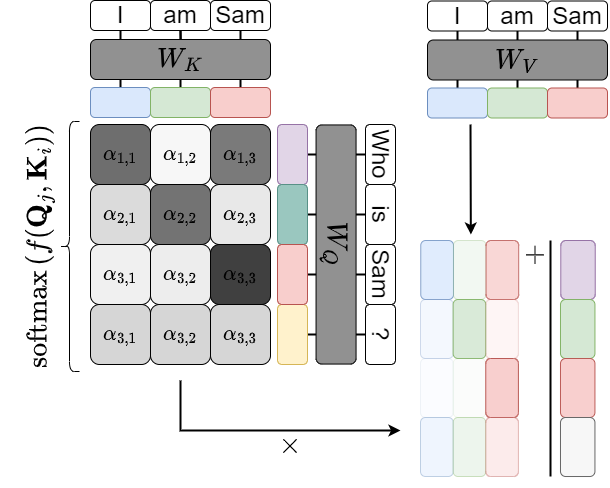

The diagram above was exported from draw.io. Its source (the exported page's mxGraphModel, read from the mxfile embedded in the PNG):
<mxGraphModel dx="1034" dy="620" grid="1" gridSize="10" guides="1" tooltips="1" connect="1" arrows="1" fold="1" page="1" pageScale="1" pageWidth="610" pageHeight="488" math="1" shadow="0">
  <root>
    <mxCell id="0" />
    <mxCell id="1" parent="0" />
    <mxCell id="DtO0gN0qWh3OVWH4YrQY-126" style="edgeStyle=elbowEdgeStyle;rounded=0;orthogonalLoop=1;jettySize=auto;html=1;exitX=0.5;exitY=0;exitDx=0;exitDy=0;entryX=0.5;entryY=1;entryDx=0;entryDy=0;strokeWidth=2;fontSize=24;fontColor=#000000;endArrow=none;endFill=0;" edge="1" parent="1" source="DtO0gN0qWh3OVWH4YrQY-95" target="DtO0gN0qWh3OVWH4YrQY-91">
      <mxGeometry relative="1" as="geometry" />
    </mxCell>
    <mxCell id="DtO0gN0qWh3OVWH4YrQY-127" style="edgeStyle=elbowEdgeStyle;rounded=0;orthogonalLoop=1;jettySize=auto;html=1;exitX=0.5;exitY=0;exitDx=0;exitDy=0;entryX=0.5;entryY=1;entryDx=0;entryDy=0;strokeWidth=2;fontSize=24;fontColor=#000000;endArrow=none;endFill=0;" edge="1" parent="1" source="DtO0gN0qWh3OVWH4YrQY-96" target="DtO0gN0qWh3OVWH4YrQY-92">
      <mxGeometry relative="1" as="geometry" />
    </mxCell>
    <mxCell id="DtO0gN0qWh3OVWH4YrQY-34" style="edgeStyle=orthogonalEdgeStyle;rounded=0;orthogonalLoop=1;jettySize=auto;html=1;exitX=0.5;exitY=1;exitDx=0;exitDy=0;entryX=0.5;entryY=0;entryDx=0;entryDy=0;strokeWidth=2;fontSize=24;fontColor=#000000;endArrow=none;endFill=0;" edge="1" parent="1" source="DtO0gN0qWh3OVWH4YrQY-2" target="DtO0gN0qWh3OVWH4YrQY-8">
      <mxGeometry relative="1" as="geometry" />
    </mxCell>
    <mxCell id="DtO0gN0qWh3OVWH4YrQY-2" value="&lt;font style=&quot;font-size: 24px;&quot;&gt;I&lt;/font&gt;" style="rounded=1;whiteSpace=wrap;html=1;strokeWidth=1;fontSize=18;" vertex="1" parent="1">
      <mxGeometry x="90" width="60" height="30" as="geometry" />
    </mxCell>
    <mxCell id="DtO0gN0qWh3OVWH4YrQY-33" style="edgeStyle=orthogonalEdgeStyle;rounded=0;orthogonalLoop=1;jettySize=auto;html=1;exitX=0.5;exitY=1;exitDx=0;exitDy=0;entryX=0.5;entryY=0;entryDx=0;entryDy=0;strokeWidth=2;fontSize=24;fontColor=#000000;endArrow=none;endFill=0;startArrow=none;" edge="1" parent="1" source="DtO0gN0qWh3OVWH4YrQY-3" target="DtO0gN0qWh3OVWH4YrQY-9">
      <mxGeometry relative="1" as="geometry" />
    </mxCell>
    <mxCell id="DtO0gN0qWh3OVWH4YrQY-3" value="&lt;font style=&quot;font-size: 24px;&quot;&gt;am&lt;/font&gt;" style="rounded=1;whiteSpace=wrap;html=1;strokeWidth=1;fontSize=18;" vertex="1" parent="1">
      <mxGeometry x="150" width="60" height="30" as="geometry" />
    </mxCell>
    <mxCell id="DtO0gN0qWh3OVWH4YrQY-4" value="&lt;font style=&quot;font-size: 24px;&quot;&gt;Sam&lt;/font&gt;" style="rounded=1;whiteSpace=wrap;html=1;strokeWidth=1;fontSize=18;" vertex="1" parent="1">
      <mxGeometry x="210" width="60" height="30" as="geometry" />
    </mxCell>
    <mxCell id="DtO0gN0qWh3OVWH4YrQY-32" style="edgeStyle=orthogonalEdgeStyle;rounded=0;orthogonalLoop=1;jettySize=auto;html=1;exitX=0.5;exitY=0;exitDx=0;exitDy=0;entryX=0.5;entryY=1;entryDx=0;entryDy=0;strokeWidth=2;fontSize=24;fontColor=#000000;endArrow=none;endFill=0;" edge="1" parent="1" source="DtO0gN0qWh3OVWH4YrQY-10" target="DtO0gN0qWh3OVWH4YrQY-4">
      <mxGeometry relative="1" as="geometry" />
    </mxCell>
    <mxCell id="DtO0gN0qWh3OVWH4YrQY-37" value="" style="edgeStyle=orthogonalEdgeStyle;rounded=0;orthogonalLoop=1;jettySize=auto;html=1;exitX=0.5;exitY=1;exitDx=0;exitDy=0;entryX=0.5;entryY=0;entryDx=0;entryDy=0;strokeWidth=2;fontSize=24;fontColor=#000000;endArrow=none;endFill=0;" edge="1" parent="1" source="DtO0gN0qWh3OVWH4YrQY-3">
      <mxGeometry relative="1" as="geometry">
        <mxPoint x="180" y="30" as="sourcePoint" />
        <mxPoint x="180.5000000000001" y="50.00000000000006" as="targetPoint" />
      </mxGeometry>
    </mxCell>
    <mxCell id="DtO0gN0qWh3OVWH4YrQY-36" value="$$W_{K}$$" style="rounded=1;whiteSpace=wrap;html=1;strokeWidth=1;fontSize=24;fontColor=#000000;fillColor=#919191;" vertex="1" parent="1">
      <mxGeometry x="90" y="39" width="180" height="40" as="geometry" />
    </mxCell>
    <mxCell id="DtO0gN0qWh3OVWH4YrQY-8" value="" style="rounded=1;whiteSpace=wrap;html=1;strokeWidth=1;fontSize=18;fillColor=#dae8fc;strokeColor=#6c8ebf;" vertex="1" parent="1">
      <mxGeometry x="90" y="87" width="60" height="30" as="geometry" />
    </mxCell>
    <mxCell id="DtO0gN0qWh3OVWH4YrQY-9" value="" style="rounded=1;whiteSpace=wrap;html=1;strokeWidth=1;fontSize=18;fillColor=#d5e8d4;strokeColor=#82b366;" vertex="1" parent="1">
      <mxGeometry x="150" y="87" width="60" height="30" as="geometry" />
    </mxCell>
    <mxCell id="DtO0gN0qWh3OVWH4YrQY-10" value="" style="rounded=1;whiteSpace=wrap;html=1;strokeWidth=1;fontSize=18;fillColor=#f8cecc;strokeColor=#b85450;" vertex="1" parent="1">
      <mxGeometry x="210" y="87" width="60" height="30" as="geometry" />
    </mxCell>
    <mxCell id="DtO0gN0qWh3OVWH4YrQY-89" style="edgeStyle=elbowEdgeStyle;rounded=0;orthogonalLoop=1;jettySize=auto;html=1;exitX=0.5;exitY=0;exitDx=0;exitDy=0;entryX=0.5;entryY=1;entryDx=0;entryDy=0;strokeWidth=2;fontSize=24;fontColor=#000000;endArrow=none;endFill=0;" edge="1" parent="1" source="DtO0gN0qWh3OVWH4YrQY-41" target="DtO0gN0qWh3OVWH4YrQY-84">
      <mxGeometry relative="1" as="geometry" />
    </mxCell>
    <mxCell id="DtO0gN0qWh3OVWH4YrQY-42" value="$$\alpha_{3,1}$$" style="rounded=1;whiteSpace=wrap;html=1;strokeWidth=1;fontSize=18;fillColor=#D6D6D6;" vertex="1" parent="1">
      <mxGeometry x="90" y="304" width="60" height="60" as="geometry" />
    </mxCell>
    <mxCell id="DtO0gN0qWh3OVWH4YrQY-43" value="$$\alpha_{3,2}$$" style="rounded=1;whiteSpace=wrap;html=1;strokeWidth=1;fontSize=18;fillColor=#D6D6D6;" vertex="1" parent="1">
      <mxGeometry x="150" y="304" width="60" height="60" as="geometry" />
    </mxCell>
    <mxCell id="DtO0gN0qWh3OVWH4YrQY-44" value="$$\alpha_{3,3}$$" style="rounded=1;whiteSpace=wrap;html=1;strokeWidth=1;fontSize=18;fillColor=#D6D6D6;" vertex="1" parent="1">
      <mxGeometry x="210" y="304" width="60" height="60" as="geometry" />
    </mxCell>
    <mxCell id="DtO0gN0qWh3OVWH4YrQY-21" value="$$\alpha_{1,1}$$" style="rounded=1;whiteSpace=wrap;html=1;strokeWidth=1;fontSize=18;fillColor=#6E6E6E;" vertex="1" parent="1">
      <mxGeometry x="90" y="124" width="60" height="60" as="geometry" />
    </mxCell>
    <mxCell id="DtO0gN0qWh3OVWH4YrQY-22" value="$$\alpha_{1,2}$$" style="rounded=1;whiteSpace=wrap;html=1;strokeWidth=1;fontSize=18;fillColor=#F7F7F7;" vertex="1" parent="1">
      <mxGeometry x="150" y="124" width="60" height="60" as="geometry" />
    </mxCell>
    <mxCell id="DtO0gN0qWh3OVWH4YrQY-23" value="$$\alpha_{1,3}$$" style="rounded=1;whiteSpace=wrap;html=1;strokeWidth=1;fontSize=18;fillColor=#7A7A7A;" vertex="1" parent="1">
      <mxGeometry x="210" y="124" width="60" height="60" as="geometry" />
    </mxCell>
    <mxCell id="DtO0gN0qWh3OVWH4YrQY-24" value="$$\alpha_{2,1}$$" style="rounded=1;whiteSpace=wrap;html=1;strokeWidth=1;fontSize=18;fillColor=#DBDBDB;" vertex="1" parent="1">
      <mxGeometry x="90" y="184" width="60" height="60" as="geometry" />
    </mxCell>
    <mxCell id="DtO0gN0qWh3OVWH4YrQY-25" value="$$\alpha_{2,2}$$" style="rounded=1;whiteSpace=wrap;html=1;strokeWidth=1;fontSize=18;fillColor=#737373;" vertex="1" parent="1">
      <mxGeometry x="150" y="184" width="60" height="60" as="geometry" />
    </mxCell>
    <mxCell id="DtO0gN0qWh3OVWH4YrQY-26" value="$$\alpha_{2,3}$$" style="rounded=1;whiteSpace=wrap;html=1;strokeWidth=1;fontSize=18;fillColor=#E8E8E8;" vertex="1" parent="1">
      <mxGeometry x="210" y="184" width="60" height="60" as="geometry" />
    </mxCell>
    <mxCell id="DtO0gN0qWh3OVWH4YrQY-27" value="$$\alpha_{3,1}$$" style="rounded=1;whiteSpace=wrap;html=1;strokeWidth=1;fontSize=18;fillColor=#F0F0F0;" vertex="1" parent="1">
      <mxGeometry x="90" y="244" width="60" height="60" as="geometry" />
    </mxCell>
    <mxCell id="DtO0gN0qWh3OVWH4YrQY-28" value="$$\alpha_{3,2}$$" style="rounded=1;whiteSpace=wrap;html=1;strokeWidth=1;fontSize=18;fillColor=#EDEDED;" vertex="1" parent="1">
      <mxGeometry x="150" y="244" width="60" height="60" as="geometry" />
    </mxCell>
    <mxCell id="DtO0gN0qWh3OVWH4YrQY-29" value="$$\alpha_{3,3}$$" style="rounded=1;whiteSpace=wrap;html=1;strokeWidth=1;fontSize=18;fillColor=#404040;" vertex="1" parent="1">
      <mxGeometry x="210" y="244" width="60" height="60" as="geometry" />
    </mxCell>
    <mxCell id="DtO0gN0qWh3OVWH4YrQY-47" value="" style="shape=curlyBracket;whiteSpace=wrap;html=1;rounded=1;labelPosition=left;verticalLabelPosition=middle;align=right;verticalAlign=middle;strokeWidth=1;fontSize=24;fontColor=#000000;fillColor=#8A8A8A;" vertex="1" parent="1">
      <mxGeometry x="59" y="121" width="20" height="250" as="geometry" />
    </mxCell>
    <mxCell id="DtO0gN0qWh3OVWH4YrQY-49" value="$$\text{softmax}\left(f(\mathbf{Q}_{j}, \mathbf{K}_{i})\right)$$" style="text;html=1;strokeColor=none;fillColor=none;align=center;verticalAlign=middle;whiteSpace=wrap;rounded=0;fontSize=24;fontColor=#000000;rotation=-90;" vertex="1" parent="1">
      <mxGeometry x="9" y="231" width="60" height="30" as="geometry" />
    </mxCell>
    <mxCell id="DtO0gN0qWh3OVWH4YrQY-85" value="" style="group;rotation=90;" vertex="1" connectable="0" parent="1">
      <mxGeometry x="260" y="229" width="240" height="30" as="geometry" />
    </mxCell>
    <mxCell id="DtO0gN0qWh3OVWH4YrQY-81" value="&lt;font style=&quot;font-size: 24px;&quot;&gt;Who&lt;/font&gt;" style="rounded=1;whiteSpace=wrap;html=1;strokeWidth=1;fontSize=18;rotation=90;" vertex="1" parent="DtO0gN0qWh3OVWH4YrQY-85">
      <mxGeometry x="90" y="-90" width="60" height="30" as="geometry" />
    </mxCell>
    <mxCell id="DtO0gN0qWh3OVWH4YrQY-82" value="&lt;font style=&quot;font-size: 24px;&quot;&gt;is&lt;/font&gt;" style="rounded=1;whiteSpace=wrap;html=1;strokeWidth=1;fontSize=18;rotation=90;" vertex="1" parent="DtO0gN0qWh3OVWH4YrQY-85">
      <mxGeometry x="90" y="-30" width="60" height="30" as="geometry" />
    </mxCell>
    <mxCell id="DtO0gN0qWh3OVWH4YrQY-83" value="&lt;font style=&quot;font-size: 24px;&quot;&gt;Sam&lt;/font&gt;" style="rounded=1;whiteSpace=wrap;html=1;strokeWidth=1;fontSize=18;rotation=90;" vertex="1" parent="DtO0gN0qWh3OVWH4YrQY-85">
      <mxGeometry x="90" y="30" width="60" height="30" as="geometry" />
    </mxCell>
    <mxCell id="DtO0gN0qWh3OVWH4YrQY-84" value="&lt;font style=&quot;font-size: 24px;&quot;&gt;?&lt;/font&gt;" style="rounded=1;whiteSpace=wrap;html=1;strokeWidth=1;fontSize=18;rotation=90;" vertex="1" parent="DtO0gN0qWh3OVWH4YrQY-85">
      <mxGeometry x="90" y="90" width="60" height="30" as="geometry" />
    </mxCell>
    <mxCell id="DtO0gN0qWh3OVWH4YrQY-86" style="edgeStyle=elbowEdgeStyle;rounded=0;orthogonalLoop=1;jettySize=auto;html=1;exitX=0.5;exitY=0;exitDx=0;exitDy=0;entryX=0.5;entryY=1;entryDx=0;entryDy=0;strokeWidth=2;fontSize=24;fontColor=#000000;endArrow=none;endFill=0;" edge="1" parent="1" source="DtO0gN0qWh3OVWH4YrQY-11" target="DtO0gN0qWh3OVWH4YrQY-81">
      <mxGeometry relative="1" as="geometry" />
    </mxCell>
    <mxCell id="DtO0gN0qWh3OVWH4YrQY-87" style="edgeStyle=elbowEdgeStyle;rounded=0;orthogonalLoop=1;jettySize=auto;html=1;exitX=0.5;exitY=0;exitDx=0;exitDy=0;entryX=0.5;entryY=1;entryDx=0;entryDy=0;strokeWidth=2;fontSize=24;fontColor=#000000;endArrow=none;endFill=0;" edge="1" parent="1" source="DtO0gN0qWh3OVWH4YrQY-12" target="DtO0gN0qWh3OVWH4YrQY-82">
      <mxGeometry relative="1" as="geometry" />
    </mxCell>
    <mxCell id="DtO0gN0qWh3OVWH4YrQY-88" style="edgeStyle=elbowEdgeStyle;rounded=0;orthogonalLoop=1;jettySize=auto;html=1;exitX=0.5;exitY=0;exitDx=0;exitDy=0;entryX=0.5;entryY=1;entryDx=0;entryDy=0;strokeWidth=2;fontSize=24;fontColor=#000000;endArrow=none;endFill=0;" edge="1" parent="1" source="DtO0gN0qWh3OVWH4YrQY-13" target="DtO0gN0qWh3OVWH4YrQY-83">
      <mxGeometry relative="1" as="geometry" />
    </mxCell>
    <mxCell id="DtO0gN0qWh3OVWH4YrQY-38" value="$$W_{Q}$$" style="rounded=1;whiteSpace=wrap;html=1;strokeWidth=1;fontSize=24;fontColor=#000000;fillColor=#919191;rotation=90;" vertex="1" parent="1">
      <mxGeometry x="216" y="224" width="239.12" height="40" as="geometry" />
    </mxCell>
    <mxCell id="DtO0gN0qWh3OVWH4YrQY-125" style="edgeStyle=elbowEdgeStyle;rounded=0;orthogonalLoop=1;jettySize=auto;html=1;exitX=0.5;exitY=1;exitDx=0;exitDy=0;entryX=0.5;entryY=0;entryDx=0;entryDy=0;strokeWidth=2;fontSize=24;fontColor=#000000;endArrow=none;endFill=0;" edge="1" parent="1" source="DtO0gN0qWh3OVWH4YrQY-90" target="DtO0gN0qWh3OVWH4YrQY-94">
      <mxGeometry relative="1" as="geometry" />
    </mxCell>
    <mxCell id="DtO0gN0qWh3OVWH4YrQY-90" value="&lt;font style=&quot;font-size: 24px;&quot;&gt;I&lt;/font&gt;" style="rounded=1;whiteSpace=wrap;html=1;strokeWidth=1;fontSize=18;" vertex="1" parent="1">
      <mxGeometry x="427" y="0.5" width="60" height="30" as="geometry" />
    </mxCell>
    <mxCell id="DtO0gN0qWh3OVWH4YrQY-91" value="&lt;font style=&quot;font-size: 24px;&quot;&gt;am&lt;/font&gt;" style="rounded=1;whiteSpace=wrap;html=1;strokeWidth=1;fontSize=18;" vertex="1" parent="1">
      <mxGeometry x="487" y="0.5" width="60" height="30" as="geometry" />
    </mxCell>
    <mxCell id="DtO0gN0qWh3OVWH4YrQY-92" value="&lt;font style=&quot;font-size: 24px;&quot;&gt;Sam&lt;/font&gt;" style="rounded=1;whiteSpace=wrap;html=1;strokeWidth=1;fontSize=18;" vertex="1" parent="1">
      <mxGeometry x="547" y="0.5" width="60" height="30" as="geometry" />
    </mxCell>
    <mxCell id="DtO0gN0qWh3OVWH4YrQY-93" value="$$W_{V}$$" style="rounded=1;whiteSpace=wrap;html=1;strokeWidth=1;fontSize=24;fontColor=#000000;fillColor=#919191;" vertex="1" parent="1">
      <mxGeometry x="427" y="39.5" width="180" height="40" as="geometry" />
    </mxCell>
    <mxCell id="DtO0gN0qWh3OVWH4YrQY-94" value="" style="rounded=1;whiteSpace=wrap;html=1;strokeWidth=1;fontSize=18;fillColor=#dae8fc;strokeColor=#6c8ebf;" vertex="1" parent="1">
      <mxGeometry x="427" y="87.5" width="60" height="30" as="geometry" />
    </mxCell>
    <mxCell id="DtO0gN0qWh3OVWH4YrQY-95" value="" style="rounded=1;whiteSpace=wrap;html=1;strokeWidth=1;fontSize=18;fillColor=#d5e8d4;strokeColor=#82b366;" vertex="1" parent="1">
      <mxGeometry x="487" y="87.5" width="60" height="30" as="geometry" />
    </mxCell>
    <mxCell id="DtO0gN0qWh3OVWH4YrQY-96" value="" style="rounded=1;whiteSpace=wrap;html=1;strokeWidth=1;fontSize=18;fillColor=#f8cecc;strokeColor=#b85450;" vertex="1" parent="1">
      <mxGeometry x="547" y="87.5" width="60" height="30" as="geometry" />
    </mxCell>
    <mxCell id="DtO0gN0qWh3OVWH4YrQY-97" value="" style="group" vertex="1" connectable="0" parent="1">
      <mxGeometry x="277" y="124" width="30" height="240" as="geometry" />
    </mxCell>
    <mxCell id="DtO0gN0qWh3OVWH4YrQY-41" value="" style="rounded=1;whiteSpace=wrap;html=1;strokeWidth=1;fontSize=18;fillColor=#fff2cc;rotation=90;strokeColor=#d6b656;" vertex="1" parent="DtO0gN0qWh3OVWH4YrQY-97">
      <mxGeometry x="-15" y="195" width="60" height="30" as="geometry" />
    </mxCell>
    <mxCell id="DtO0gN0qWh3OVWH4YrQY-11" value="" style="rounded=1;whiteSpace=wrap;html=1;strokeWidth=1;fontSize=18;fillColor=#e1d5e7;rotation=90;strokeColor=#9673a6;" vertex="1" parent="DtO0gN0qWh3OVWH4YrQY-97">
      <mxGeometry x="-15" y="15" width="60" height="30" as="geometry" />
    </mxCell>
    <mxCell id="DtO0gN0qWh3OVWH4YrQY-12" value="" style="rounded=1;whiteSpace=wrap;html=1;strokeWidth=1;fontSize=18;fillColor=#9AC7BF;rotation=90;strokeColor=#589187;" vertex="1" parent="DtO0gN0qWh3OVWH4YrQY-97">
      <mxGeometry x="-15" y="75" width="60" height="30" as="geometry" />
    </mxCell>
    <mxCell id="DtO0gN0qWh3OVWH4YrQY-13" value="" style="rounded=1;whiteSpace=wrap;html=1;strokeWidth=1;fontSize=18;fillColor=#f8cecc;rotation=90;strokeColor=#b85450;" vertex="1" parent="DtO0gN0qWh3OVWH4YrQY-97">
      <mxGeometry x="-15" y="135" width="60" height="30" as="geometry" />
    </mxCell>
    <mxCell id="DtO0gN0qWh3OVWH4YrQY-98" value="" style="group" vertex="1" connectable="0" parent="1">
      <mxGeometry x="410" y="240" width="140" height="236" as="geometry" />
    </mxCell>
    <mxCell id="DtO0gN0qWh3OVWH4YrQY-50" value="" style="rounded=1;whiteSpace=wrap;html=1;strokeWidth=1;fontSize=18;fillColor=#dae8fc;strokeColor=#6c8ebf;opacity=80;container=0;" vertex="1" parent="DtO0gN0qWh3OVWH4YrQY-98">
      <mxGeometry x="10.27272727272728" width="32.72727272727272" height="59.000000000000014" as="geometry" />
    </mxCell>
    <mxCell id="DtO0gN0qWh3OVWH4YrQY-51" value="" style="rounded=1;whiteSpace=wrap;html=1;strokeWidth=1;fontSize=18;fillColor=#d5e8d4;strokeColor=#82b366;opacity=30;container=0;" vertex="1" parent="DtO0gN0qWh3OVWH4YrQY-98">
      <mxGeometry x="42.909090909090935" width="32.636363636363626" height="59.000000000000014" as="geometry" />
    </mxCell>
    <mxCell id="DtO0gN0qWh3OVWH4YrQY-52" value="" style="rounded=1;whiteSpace=wrap;html=1;strokeWidth=1;fontSize=18;fillColor=#f8cecc;strokeColor=#b85450;opacity=80;container=0;" vertex="1" parent="DtO0gN0qWh3OVWH4YrQY-98">
      <mxGeometry x="75.54545454545452" width="32.636363636363626" height="59.000000000000014" as="geometry" />
    </mxCell>
    <mxCell id="DtO0gN0qWh3OVWH4YrQY-55" value="" style="rounded=1;whiteSpace=wrap;html=1;strokeWidth=1;fontSize=18;fillColor=#dae8fc;strokeColor=#6c8ebf;opacity=30;container=0;" vertex="1" parent="DtO0gN0qWh3OVWH4YrQY-98">
      <mxGeometry x="10" y="59.00000000000001" width="32.72727272727272" height="59.000000000000014" as="geometry" />
    </mxCell>
    <mxCell id="DtO0gN0qWh3OVWH4YrQY-56" value="" style="rounded=1;whiteSpace=wrap;html=1;strokeWidth=1;fontSize=18;fillColor=#d5e8d4;strokeColor=#82b366;opacity=90;container=0;" vertex="1" parent="DtO0gN0qWh3OVWH4YrQY-98">
      <mxGeometry x="42.636363636363654" y="59.00000000000001" width="32.636363636363626" height="59.000000000000014" as="geometry" />
    </mxCell>
    <mxCell id="DtO0gN0qWh3OVWH4YrQY-57" value="" style="rounded=1;whiteSpace=wrap;html=1;strokeWidth=1;fontSize=18;fillColor=#f8cecc;strokeColor=#b85450;opacity=20;container=0;" vertex="1" parent="DtO0gN0qWh3OVWH4YrQY-98">
      <mxGeometry x="75.27272727272724" y="59.00000000000001" width="32.636363636363626" height="59.000000000000014" as="geometry" />
    </mxCell>
    <mxCell id="DtO0gN0qWh3OVWH4YrQY-59" value="" style="rounded=1;whiteSpace=wrap;html=1;strokeWidth=1;fontSize=18;fillColor=#dae8fc;strokeColor=#6c8ebf;opacity=10;container=0;" vertex="1" parent="DtO0gN0qWh3OVWH4YrQY-98">
      <mxGeometry x="10" y="118.00000000000001" width="32.72727272727272" height="59.000000000000014" as="geometry" />
    </mxCell>
    <mxCell id="DtO0gN0qWh3OVWH4YrQY-60" value="" style="rounded=1;whiteSpace=wrap;html=1;strokeWidth=1;fontSize=18;fillColor=#d5e8d4;strokeColor=#82b366;opacity=10;container=0;" vertex="1" parent="DtO0gN0qWh3OVWH4YrQY-98">
      <mxGeometry x="42.636363636363654" y="118.00000000000001" width="32.636363636363626" height="59.000000000000014" as="geometry" />
    </mxCell>
    <mxCell id="DtO0gN0qWh3OVWH4YrQY-61" value="" style="rounded=1;whiteSpace=wrap;html=1;strokeWidth=1;fontSize=18;fillColor=#f8cecc;strokeColor=#b85450;opacity=95;container=0;" vertex="1" parent="DtO0gN0qWh3OVWH4YrQY-98">
      <mxGeometry x="75.27272727272724" y="118.00000000000001" width="32.636363636363626" height="59.000000000000014" as="geometry" />
    </mxCell>
    <mxCell id="DtO0gN0qWh3OVWH4YrQY-63" value="" style="rounded=1;whiteSpace=wrap;html=1;strokeWidth=1;fontSize=18;fillColor=#dae8fc;strokeColor=#6c8ebf;opacity=40;container=0;" vertex="1" parent="DtO0gN0qWh3OVWH4YrQY-98">
      <mxGeometry x="10" y="177" width="32.72727272727272" height="59.000000000000014" as="geometry" />
    </mxCell>
    <mxCell id="DtO0gN0qWh3OVWH4YrQY-64" value="" style="rounded=1;whiteSpace=wrap;html=1;strokeWidth=1;fontSize=18;fillColor=#d5e8d4;strokeColor=#82b366;opacity=40;container=0;" vertex="1" parent="DtO0gN0qWh3OVWH4YrQY-98">
      <mxGeometry x="42.636363636363654" y="177" width="32.636363636363626" height="59.000000000000014" as="geometry" />
    </mxCell>
    <mxCell id="DtO0gN0qWh3OVWH4YrQY-65" value="" style="rounded=1;whiteSpace=wrap;html=1;strokeWidth=1;fontSize=18;fillColor=#f8cecc;strokeColor=#b85450;opacity=40;container=0;" vertex="1" parent="DtO0gN0qWh3OVWH4YrQY-98">
      <mxGeometry x="75.27272727272724" y="177" width="32.636363636363626" height="59.000000000000014" as="geometry" />
    </mxCell>
    <mxCell id="DtO0gN0qWh3OVWH4YrQY-117" value="" style="group" vertex="1" connectable="0" parent="DtO0gN0qWh3OVWH4YrQY-98">
      <mxGeometry x="150" width="34.73" height="236" as="geometry" />
    </mxCell>
    <mxCell id="DtO0gN0qWh3OVWH4YrQY-107" value="" style="rounded=1;whiteSpace=wrap;html=1;strokeWidth=1;fontSize=18;fillColor=#e1d5e7;strokeColor=#9673a6;container=0;gradientDirection=west;" vertex="1" parent="DtO0gN0qWh3OVWH4YrQY-117">
      <mxGeometry x="0.28781767955794596" width="34.44218232044202" height="59.000000000000014" as="geometry" />
    </mxCell>
    <mxCell id="DtO0gN0qWh3OVWH4YrQY-110" value="" style="rounded=1;whiteSpace=wrap;html=1;strokeWidth=1;fontSize=18;fillColor=#d5e8d4;strokeColor=#82b366;container=0;" vertex="1" parent="DtO0gN0qWh3OVWH4YrQY-117">
      <mxGeometry y="59.00000000000001" width="34.44218232044202" height="59.000000000000014" as="geometry" />
    </mxCell>
    <mxCell id="DtO0gN0qWh3OVWH4YrQY-113" value="" style="rounded=1;whiteSpace=wrap;html=1;strokeWidth=1;fontSize=18;fillColor=#f8cecc;strokeColor=#b85450;opacity=95;container=0;" vertex="1" parent="DtO0gN0qWh3OVWH4YrQY-117">
      <mxGeometry y="118.00000000000001" width="34.44218232044202" height="59.000000000000014" as="geometry" />
    </mxCell>
    <mxCell id="DtO0gN0qWh3OVWH4YrQY-116" value="" style="rounded=1;whiteSpace=wrap;html=1;strokeWidth=1;fontSize=18;container=0;fillColor=#F7F7F7;strokeColor=#666666;" vertex="1" parent="DtO0gN0qWh3OVWH4YrQY-117">
      <mxGeometry y="177" width="34.44218232044202" height="59.000000000000014" as="geometry" />
    </mxCell>
    <mxCell id="DtO0gN0qWh3OVWH4YrQY-103" value="$$+$$" style="text;html=1;strokeColor=none;fillColor=none;align=center;verticalAlign=middle;whiteSpace=wrap;rounded=0;fontSize=24;fontColor=#000000;rotation=-90;" vertex="1" parent="DtO0gN0qWh3OVWH4YrQY-98">
      <mxGeometry x="93.91" width="60" height="30" as="geometry" />
    </mxCell>
    <mxCell id="DtO0gN0qWh3OVWH4YrQY-99" value="" style="endArrow=classic;html=1;rounded=0;strokeWidth=2;fontSize=24;fontColor=#000000;" edge="1" parent="1">
      <mxGeometry width="50" height="50" relative="1" as="geometry">
        <mxPoint x="180" y="380" as="sourcePoint" />
        <mxPoint x="400" y="430" as="targetPoint" />
        <Array as="points">
          <mxPoint x="180" y="430" />
          <mxPoint x="290" y="430" />
        </Array>
      </mxGeometry>
    </mxCell>
    <mxCell id="DtO0gN0qWh3OVWH4YrQY-100" value="" style="endArrow=classic;html=1;rounded=0;strokeWidth=2;fontSize=24;fontColor=#000000;" edge="1" parent="1">
      <mxGeometry width="50" height="50" relative="1" as="geometry">
        <mxPoint x="469.99999999999994" y="124" as="sourcePoint" />
        <mxPoint x="470.34" y="234" as="targetPoint" />
        <Array as="points" />
      </mxGeometry>
    </mxCell>
    <mxCell id="DtO0gN0qWh3OVWH4YrQY-101" value="" style="endArrow=none;html=1;rounded=0;strokeWidth=2;fontSize=24;fontColor=#000000;" edge="1" parent="1">
      <mxGeometry width="50" height="50" relative="1" as="geometry">
        <mxPoint x="550" y="476" as="sourcePoint" />
        <mxPoint x="550" y="240" as="targetPoint" />
      </mxGeometry>
    </mxCell>
    <mxCell id="DtO0gN0qWh3OVWH4YrQY-118" value="$$\times$$" style="text;html=1;strokeColor=none;fillColor=none;align=center;verticalAlign=middle;whiteSpace=wrap;rounded=0;fontSize=24;fontColor=#000000;" vertex="1" parent="1">
      <mxGeometry x="260" y="430" width="60" height="30" as="geometry" />
    </mxCell>
  </root>
</mxGraphModel>